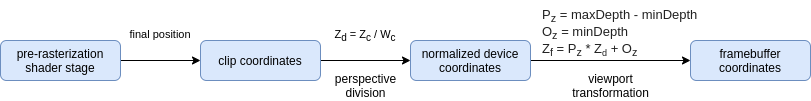

The diagram above was exported from draw.io. Its source (the exported page's mxGraphModel, read from the mxfile embedded in the PNG):
<mxGraphModel dx="1422" dy="833" grid="1" gridSize="10" guides="1" tooltips="1" connect="1" arrows="1" fold="1" page="1" pageScale="1" pageWidth="827" pageHeight="1169" math="0" shadow="0">
  <root>
    <mxCell id="WIyWlLk6GJQsqaUBKTNV-0" />
    <mxCell id="WIyWlLk6GJQsqaUBKTNV-1" parent="WIyWlLk6GJQsqaUBKTNV-0" />
    <mxCell id="SjeWF3MlcVkaP-nrGXuY-6" value="" style="edgeStyle=orthogonalEdgeStyle;rounded=0;orthogonalLoop=1;jettySize=auto;html=1;" edge="1" parent="WIyWlLk6GJQsqaUBKTNV-1" source="WIyWlLk6GJQsqaUBKTNV-3" target="WIyWlLk6GJQsqaUBKTNV-11">
      <mxGeometry y="10" relative="1" as="geometry">
        <mxPoint as="offset" />
      </mxGeometry>
    </mxCell>
    <mxCell id="WIyWlLk6GJQsqaUBKTNV-3" value="pre-rasterization shader stage" style="rounded=1;whiteSpace=wrap;html=1;fontSize=12;glass=0;strokeWidth=1;shadow=0;fillColor=#dae8fc;strokeColor=#6c8ebf;" parent="WIyWlLk6GJQsqaUBKTNV-1" vertex="1">
      <mxGeometry x="9" y="40" width="120" height="40" as="geometry" />
    </mxCell>
    <mxCell id="SjeWF3MlcVkaP-nrGXuY-5" value="" style="edgeStyle=orthogonalEdgeStyle;rounded=0;orthogonalLoop=1;jettySize=auto;html=1;entryX=0;entryY=0.5;entryDx=0;entryDy=0;" edge="1" parent="WIyWlLk6GJQsqaUBKTNV-1" source="WIyWlLk6GJQsqaUBKTNV-11" target="SjeWF3MlcVkaP-nrGXuY-4">
      <mxGeometry x="-0.1111" y="10" relative="1" as="geometry">
        <mxPoint as="offset" />
      </mxGeometry>
    </mxCell>
    <mxCell id="WIyWlLk6GJQsqaUBKTNV-11" value="clip coordinates" style="rounded=1;whiteSpace=wrap;html=1;fontSize=12;glass=0;strokeWidth=1;shadow=0;fillColor=#dae8fc;strokeColor=#6c8ebf;" parent="WIyWlLk6GJQsqaUBKTNV-1" vertex="1">
      <mxGeometry x="209" y="40" width="120" height="40" as="geometry" />
    </mxCell>
    <mxCell id="SjeWF3MlcVkaP-nrGXuY-11" style="edgeStyle=orthogonalEdgeStyle;rounded=0;orthogonalLoop=1;jettySize=auto;html=1;entryX=0;entryY=0.5;entryDx=0;entryDy=0;" edge="1" parent="WIyWlLk6GJQsqaUBKTNV-1" source="SjeWF3MlcVkaP-nrGXuY-4" target="SjeWF3MlcVkaP-nrGXuY-10">
      <mxGeometry relative="1" as="geometry" />
    </mxCell>
    <mxCell id="SjeWF3MlcVkaP-nrGXuY-4" value="normalized device coordinates" style="rounded=1;whiteSpace=wrap;html=1;fontSize=12;glass=0;strokeWidth=1;shadow=0;fillColor=#dae8fc;strokeColor=#6c8ebf;" vertex="1" parent="WIyWlLk6GJQsqaUBKTNV-1">
      <mxGeometry x="419" y="40" width="120" height="40" as="geometry" />
    </mxCell>
    <mxCell id="SjeWF3MlcVkaP-nrGXuY-9" value="&lt;span style=&quot;color: rgba(0 , 0 , 0 , 0.87) ; font-family: &amp;#34;roboto&amp;#34; , &amp;#34;noto&amp;#34; , sans-serif ; font-size: 13px ; font-style: normal ; font-weight: 400 ; letter-spacing: normal ; text-indent: 0px ; text-transform: none ; word-spacing: 0px ; display: inline ; float: none&quot;&gt;P&lt;sub&gt;z&lt;/sub&gt;&amp;nbsp;= maxDepth - minDepth&lt;br&gt;O&lt;sub&gt;z&lt;/sub&gt;&amp;nbsp;= minDepth&lt;br&gt;Z&lt;sub&gt;f&lt;/sub&gt; = P&lt;sub&gt;z&lt;/sub&gt; * Z&lt;/span&gt;&lt;span style=&quot;color: rgba(0 , 0 , 0 , 0.87) ; font-family: &amp;#34;roboto&amp;#34; , &amp;#34;noto&amp;#34; , sans-serif ; font-style: normal ; font-weight: 400 ; letter-spacing: normal ; text-indent: 0px ; text-transform: none ; word-spacing: 0px ; display: inline ; float: none&quot;&gt;&lt;span style=&quot;font-size: 10.8333px&quot;&gt;&lt;sub&gt;d&lt;/sub&gt;&lt;/span&gt;&lt;span style=&quot;font-size: 13px&quot;&gt;&amp;nbsp;+ O&lt;sub&gt;z&lt;/sub&gt;&lt;/span&gt;&lt;/span&gt;" style="text;whiteSpace=wrap;html=1;" vertex="1" parent="WIyWlLk6GJQsqaUBKTNV-1">
      <mxGeometry x="549" width="160" height="60" as="geometry" />
    </mxCell>
    <mxCell id="SjeWF3MlcVkaP-nrGXuY-10" value="framebuffer coordinates" style="rounded=1;whiteSpace=wrap;html=1;fontSize=12;glass=0;strokeWidth=1;shadow=0;fillColor=#dae8fc;strokeColor=#6c8ebf;" vertex="1" parent="WIyWlLk6GJQsqaUBKTNV-1">
      <mxGeometry x="699" y="40" width="120" height="40" as="geometry" />
    </mxCell>
    <mxCell id="SjeWF3MlcVkaP-nrGXuY-12" value="perspective&lt;br&gt;division" style="text;html=1;align=center;verticalAlign=middle;resizable=0;points=[];autosize=1;strokeColor=none;" vertex="1" parent="WIyWlLk6GJQsqaUBKTNV-1">
      <mxGeometry x="334" y="70" width="80" height="30" as="geometry" />
    </mxCell>
    <mxCell id="SjeWF3MlcVkaP-nrGXuY-13" value="&lt;span style=&quot;color: rgb(0, 0, 0); font-family: helvetica; font-size: 11px; font-style: normal; font-weight: 400; letter-spacing: normal; text-indent: 0px; text-transform: none; word-spacing: 0px; background-color: rgb(255, 255, 255); display: inline; float: none;&quot;&gt;Z&lt;/span&gt;&lt;sub style=&quot;color: rgb(0, 0, 0); font-family: helvetica; font-style: normal; font-weight: 400; letter-spacing: normal; text-indent: 0px; text-transform: none; word-spacing: 0px;&quot;&gt;d&lt;/sub&gt;&lt;span style=&quot;color: rgb(0, 0, 0); font-family: helvetica; font-size: 11px; font-style: normal; font-weight: 400; letter-spacing: normal; text-indent: 0px; text-transform: none; word-spacing: 0px; background-color: rgb(255, 255, 255); display: inline; float: none;&quot;&gt;&lt;span&gt;&amp;nbsp;&lt;/span&gt;= Z&lt;/span&gt;&lt;sub style=&quot;color: rgb(0, 0, 0); font-family: helvetica; font-style: normal; font-weight: 400; letter-spacing: normal; text-indent: 0px; text-transform: none; word-spacing: 0px;&quot;&gt;c&lt;/sub&gt;&lt;span style=&quot;color: rgb(0, 0, 0); font-family: helvetica; font-size: 11px; font-style: normal; font-weight: 400; letter-spacing: normal; text-indent: 0px; text-transform: none; word-spacing: 0px; background-color: rgb(255, 255, 255); display: inline; float: none;&quot;&gt;&lt;span&gt;&amp;nbsp;&lt;/span&gt;/ W&lt;/span&gt;&lt;sub style=&quot;color: rgb(0, 0, 0); font-family: helvetica; font-style: normal; font-weight: 400; letter-spacing: normal; text-indent: 0px; text-transform: none; word-spacing: 0px;&quot;&gt;c&lt;/sub&gt;" style="text;whiteSpace=wrap;html=1;align=center;" vertex="1" parent="WIyWlLk6GJQsqaUBKTNV-1">
      <mxGeometry x="339" y="20" width="70" height="30" as="geometry" />
    </mxCell>
    <mxCell id="SjeWF3MlcVkaP-nrGXuY-14" value="viewport&lt;br&gt;transformation" style="text;html=1;align=center;verticalAlign=middle;resizable=0;points=[];autosize=1;strokeColor=none;" vertex="1" parent="WIyWlLk6GJQsqaUBKTNV-1">
      <mxGeometry x="574" y="70" width="90" height="30" as="geometry" />
    </mxCell>
    <mxCell id="SjeWF3MlcVkaP-nrGXuY-16" value="&lt;span style=&quot;color: rgb(0, 0, 0); font-family: helvetica; font-size: 11px; font-style: normal; font-weight: 400; letter-spacing: normal; text-indent: 0px; text-transform: none; word-spacing: 0px; background-color: rgb(255, 255, 255); display: inline; float: none;&quot;&gt;final position&lt;/span&gt;" style="text;whiteSpace=wrap;html=1;align=center;" vertex="1" parent="WIyWlLk6GJQsqaUBKTNV-1">
      <mxGeometry x="129" y="20" width="80" height="30" as="geometry" />
    </mxCell>
  </root>
</mxGraphModel>